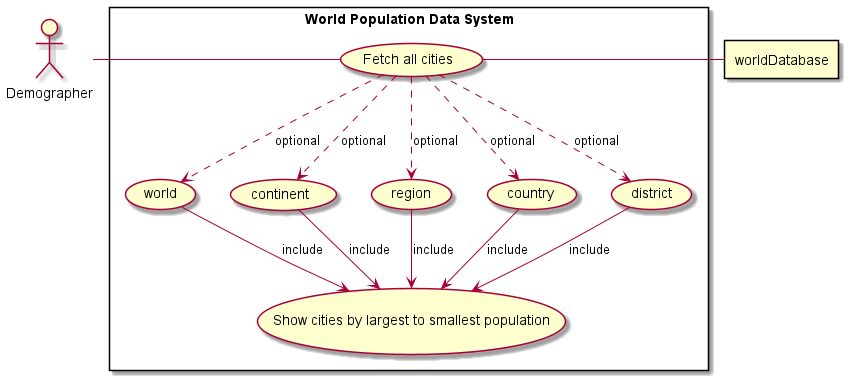

The diagram above was rendered by PlantUML. Its source (embedded in the PNG):
@startuml
actor AL as "Demographer"

rectangle worldDatabase

rectangle "World Population Data System" {
	usecase UC6 as "Fetch all cities"
	usecase UC6.1 as "world"
	usecase UC6.2 as "continent"
	usecase UC6.3 as "region"
	usecase UC6.4 as "country"
	usecase UC6.5 as "district"

	usecase UCa as "Show cities by largest to smallest population"


AL - UC6
UC6 ..> UC6.1 : optional
    UC6.1 --> UCa : include
UC6 ..> UC6.2 : optional
    UC6.2 --> UCa : include
UC6 ..> UC6.3 : optional
    UC6.3 --> UCa : include
UC6 ..> UC6.4 : optional
    UC6.4 --> UCa : include
UC6 ..> UC6.5 : optional
    UC6.5 --> UCa : include

UC6 - worldDatabase
@enduml